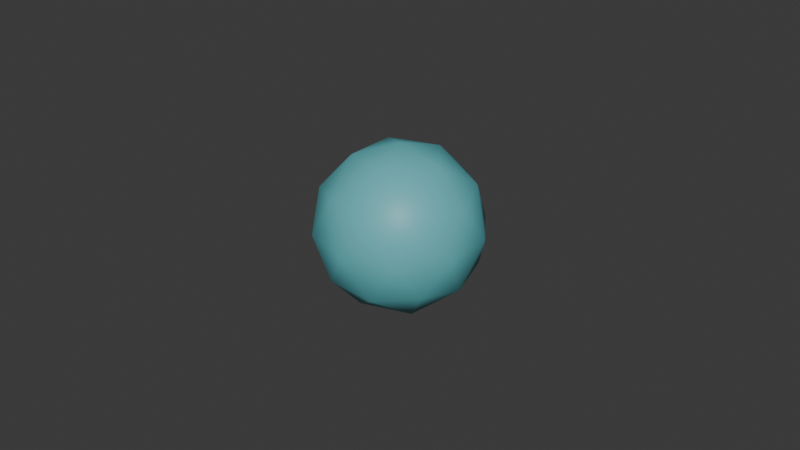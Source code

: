 # Source: water.blend  (saved by Blender 4.5.88; exported with 4.5.12 LTS)
import bpy
from mathutils import Matrix  # noqa: F401  (used for matrix-valued properties, if any)

bpy.ops.wm.read_factory_settings(use_empty=True)
scene = bpy.context.scene
scene.name = 'Scene'

# ---- collections
col_collection = bpy.data.collections.new('Collection'); scene.collection.children.link(col_collection)

# ---- materials (node trees are filled in below, after node groups)
mat_water = bpy.data.materials.new('Water')
mat_water.alpha_threshold = 0.0
mat_water.roughness = 0.5
mat_water.line_color = (0.0, 0.0, 0.0, 1.0)

# ---- material node trees
mat_water.use_nodes = True; mat_water.node_tree.nodes.clear()
_N = mat_water.node_tree.nodes; _L = mat_water.node_tree.links
n0 = _N.new('ShaderNodeOutputMaterial'); n0.name = 'Material Output'; n0.location = (200, 100)
n1 = _N.new('ShaderNodeBsdfPrincipled'); n1.name = 'Principled BSDF'; n1.location = (-200, 100)
n1.inputs[0].default_value = (0.1258, 0.4856, 0.5274, 1.0)
n1.inputs[3].default_value = 1.45
_L.new(n1.outputs[0], n0.inputs[0])
n0.is_active_output = True

# ---- world
world_world = bpy.data.worlds.new('World'); scene.world = world_world
world_world.use_nodes = True; world_world.node_tree.nodes.clear()
_N = world_world.node_tree.nodes; _L = world_world.node_tree.links
n0 = _N.new('ShaderNodeOutputWorld'); n0.name = 'World Output'; n0.location = (200, 100)
n1 = _N.new('ShaderNodeBackground'); n1.name = 'Background'; n1.location = (-200, 100)
n1.inputs[0].default_value = (0.05088, 0.05088, 0.05088, 1.0)
_L.new(n1.outputs[0], n0.inputs[0])
n0.is_active_output = True
world_world.color = (0.05088, 0.05088, 0.05088)
world_world.sun_shadow_jitter_overblur = 0.0

# ---- meshes
me_water = bpy.data.meshes.new('water')
me_water.from_pydata([(-9.824e-10, 4.238e-09, -0.02611), (0.01889, -0.01373, -0.01168), (-0.007217, -0.02221, -0.01168), (-0.02336, 4.238e-09, -0.01168), (-0.007217, 0.02221, -0.01168), (0.01889, 0.01373, -0.01168), (0.007217, -0.02221, 0.01168), (-0.01889, -0.01373, 0.01168), (-0.01889, 0.01373, 0.01168), (0.007217, 0.02221, 0.01168), (0.02336, 4.238e-09, 0.01168), (-9.824e-10, 4.238e-09, 0.02611), (-0.004242, -0.01306, -0.02221), (0.01111, -0.008069, -0.02221), (0.006864, -0.02113, -0.01373), (0.02221, 4.238e-09, -0.01373), (0.01111, 0.008069, -0.02221), (-0.01373, 4.238e-09, -0.02221), (-0.01797, -0.01306, -0.01373), (-0.004242, 0.01306, -0.02221), (-0.01797, 0.01306, -0.01373), (0.006864, 0.02113, -0.01373), (0.02483, -0.008069, 1.382e-09), (0.02483, 0.008069, 1.382e-09), (-9.824e-10, -0.02611, 1.382e-09), (0.01535, -0.02113, 1.382e-09), (-0.02483, -0.008069, 1.382e-09), (-0.01535, -0.02113, 1.382e-09), (-0.01535, 0.02113, 1.382e-09), (-0.02483, 0.008069, 1.382e-09), (0.01535, 0.02113, 1.382e-09), (-9.824e-10, 0.02611, 1.382e-09), (0.01797, -0.01306, 0.01373), (-0.006864, -0.02113, 0.01373), (-0.02221, 4.238e-09, 0.01373), (-0.006864, 0.02113, 0.01373), (0.01797, 0.01306, 0.01373), (0.004242, -0.01306, 0.02221), (0.01373, 4.238e-09, 0.02221), (-0.01111, -0.008069, 0.02221), (-0.01111, 0.008069, 0.02221), (0.004242, 0.01306, 0.02221)], [], [(0, 13, 12), (1, 13, 15), (0, 12, 17), (0, 17, 19), (0, 19, 16), (1, 15, 22), (2, 14, 24), (3, 18, 26), (4, 20, 28), (5, 21, 30), (1, 22, 25), (2, 24, 27), (3, 26, 29), (4, 28, 31), (5, 30, 23), (6, 32, 37), (7, 33, 39), (8, 34, 40), (9, 35, 41), (10, 36, 38), (38, 41, 11), (38, 36, 41), (36, 9, 41), (41, 40, 11), (41, 35, 40), (35, 8, 40), (40, 39, 11), (40, 34, 39), (34, 7, 39), (39, 37, 11), (39, 33, 37), (33, 6, 37), (37, 38, 11), (37, 32, 38), (32, 10, 38), (23, 36, 10), (23, 30, 36), (30, 9, 36), (31, 35, 9), (31, 28, 35), (28, 8, 35), (29, 34, 8), (29, 26, 34), (26, 7, 34), (27, 33, 7), (27, 24, 33), (24, 6, 33), (25, 32, 6), (25, 22, 32), (22, 10, 32), (30, 31, 9), (30, 21, 31), (21, 4, 31), (28, 29, 8), (28, 20, 29), (20, 3, 29), (26, 27, 7), (26, 18, 27), (18, 2, 27), (24, 25, 6), (24, 14, 25), (14, 1, 25), (22, 23, 10), (22, 15, 23), (15, 5, 23), (16, 21, 5), (16, 19, 21), (19, 4, 21), (19, 20, 4), (19, 17, 20), (17, 3, 20), (17, 18, 3), (17, 12, 18), (12, 2, 18), (15, 16, 5), (15, 13, 16), (13, 0, 16), (12, 14, 2), (12, 13, 14), (13, 1, 14)])
me_water.polygons.foreach_set('use_smooth', [True] * 80)
me_water.polygons.foreach_set('material_index', [-1, -1, -1, -1, -1, -1, -1, -1, -1, -1, -1, -1, -1, -1, -1, -1, -1, -1, -1, -1, -1, -1, -1, -1, -1, -1, -1, -1, -1, -1, -1, -1, -1, -1, -1, -1, -1, -1, -1, -1, -1, -1, -1, -1, -1, -1, -1, -1, -1, -1, -1, -1, -1, -1, -1, -1, -1, -1, -1, -1, -1, -1, -1, -1, -1, -1, -1, -1, -1, -1, -1, -1, -1, -1, -1, -1, -1, -1, -1, -1])
_uv = me_water.uv_layers.new(name='UVMap')
_uv.uv.foreach_set('vector', [0.2487, 0.6089, 0.1191, 0.6186, 0.1939, 0.491, -9.09e-09, 0.6089, 0.1191, 0.6186, 0.0577, 0.7213, 0.2487, 0.6089, 0.1939, 0.491, 0.325, 0.5149, 0.2487, 0.6089, 0.325, 0.5149, 0.3311, 0.6572, 0.2487, 0.6089, 0.3311, 0.6572, 0.2039, 0.7213, 0.1082, 0.3195, -4.57e-09, 0.2676, 0.09549, 0.1936, 0.1273, 0.3918, 0.04775, 0.491, 0.01712, 0.3873, 0.4436, 0.3195, 0.4045, 0.3873, 0.3354, 0.2676, 0.6616, 0.1936, 0.559, 0.2676, 0.559, 0.1197, 0.9193, 0.2213, 0.7895, 0.2264, 0.8688, 0.1015, 0.1082, 0.3195, 0.09549, 0.1936, 0.2236, 0.2676, 0.8058, 0.6641, 0.7227, 0.5678, 0.8688, 0.5626, 0.4436, 0.3195, 0.3354, 0.2676, 0.4309, 0.1936, 0.6616, 0.1936, 0.559, 0.1197, 0.6708, 0.07397, 0.9193, 0.2213, 0.8688, 0.1015, 0.9989, 0.1301, 0.3262, 0.1936, 0.2236, 0.1197, 0.3354, 0.07396, 0.9193, 0.4429, 0.7895, 0.4378, 0.8705, 0.3321, 0.3311, 0.4997, 0.3888, 0.3873, 0.4502, 0.49, 0.4585, 0.7168, 0.3789, 0.6176, 0.5251, 0.6176, 0.1082, 0.06781, 0.0691, 8.881e-09, 0.2073, 1.151e-08, 0.6561, 0.5937, 0.5251, 0.6176, 0.5799, 0.4997, 0.6561, 0.5937, 0.5848, 0.7213, 0.5251, 0.6176, 0.5848, 0.7213, 0.4585, 0.7168, 0.5251, 0.6176, 0.5251, 0.6176, 0.4502, 0.49, 0.5799, 0.4997, 0.5251, 0.6176, 0.3789, 0.6176, 0.4502, 0.49, 0.3789, 0.6176, 0.3311, 0.4997, 0.4502, 0.49, 0.4502, 0.49, 0.535, 0.3873, 0.5799, 0.4997, 0.4502, 0.49, 0.3888, 0.3873, 0.535, 0.3873, 1.0, 0.3916, 0.9193, 0.4429, 0.8705, 0.3321, 0.535, 0.3873, 0.6623, 0.4514, 0.5799, 0.4997, 0.8705, 0.3321, 0.7895, 0.4378, 0.7244, 0.3373, 0.7895, 0.4378, 0.6708, 0.4517, 0.7244, 0.3373, 0.6623, 0.4514, 0.6561, 0.5937, 0.5799, 0.4997, 0.3354, 0.07396, 0.2236, 0.1197, 0.2073, 1.151e-08, 0.2236, 0.1197, 0.1082, 0.06781, 0.2073, 1.151e-08, 1.006e-07, 0.1197, 0.0691, 8.881e-09, 0.1082, 0.06781, 0.9989, 0.1301, 0.8688, 0.1015, 0.9322, -7.8e-09, 0.8688, 0.1015, 0.8058, 4.016e-11, 0.9322, -7.8e-09, 0.3483, 0.7213, 0.3789, 0.6176, 0.4585, 0.7168, 0.6708, 0.07397, 0.559, 0.1197, 0.5427, -1.273e-08, 0.559, 0.1197, 0.4436, 0.06781, 0.5427, -1.273e-08, 0.4309, 0.1936, 0.3354, 0.1197, 0.4436, 0.06781, 0.4309, 0.1936, 0.3354, 0.2676, 0.3354, 0.1197, 0.9989, 0.5341, 0.9193, 0.4429, 1.0, 0.3916, 0.8688, 0.5626, 0.7895, 0.4378, 0.9193, 0.4429, 0.8688, 0.5626, 0.7227, 0.5678, 0.7895, 0.4378, 0.7227, 0.5678, 0.6708, 0.4517, 0.7895, 0.4378, 0.2236, 0.2676, 0.2236, 0.1197, 0.3262, 0.1936, 0.2236, 0.2676, 0.09549, 0.1936, 0.2236, 0.1197, 0.09549, 0.1936, 0.1082, 0.06781, 0.2236, 0.1197, 0.8688, 0.1015, 0.7227, 0.0963, 0.8058, 4.016e-11, 0.8688, 0.1015, 0.7895, 0.2264, 0.7227, 0.0963, 0.7895, 0.2264, 0.6708, 0.2124, 0.7227, 0.0963, 0.559, 0.1197, 0.4309, 0.1936, 0.4436, 0.06781, 0.559, 0.1197, 0.559, 0.2676, 0.4309, 0.1936, 0.559, 0.2676, 0.4436, 0.3195, 0.4309, 0.1936, 0.9989, 0.5341, 0.8688, 0.5626, 0.9193, 0.4429, 0.9989, 0.5341, 0.9322, 0.6641, 0.8688, 0.5626, 0.9322, 0.6641, 0.8058, 0.6641, 0.8688, 0.5626, 0.3354, 0.3133, 0.2236, 0.2676, 0.3262, 0.1936, 0.3354, 0.3133, 0.2073, 0.3873, 0.2236, 0.2676, 0.2073, 0.3873, 0.1082, 0.3195, 0.2236, 0.2676, 0.09549, 0.1936, 1.006e-07, 0.1197, 0.1082, 0.06781, 0.09549, 0.1936, -4.57e-09, 0.2676, 1.006e-07, 0.1197, 1.0, 0.2725, 0.9193, 0.2213, 0.9989, 0.1301, 0.8705, 0.3321, 0.7895, 0.2264, 0.9193, 0.2213, 0.8705, 0.3321, 0.7244, 0.3268, 0.7895, 0.2264, 0.7244, 0.3268, 0.6708, 0.2124, 0.7895, 0.2264, 0.6708, 0.3133, 0.559, 0.2676, 0.6616, 0.1936, 0.6708, 0.3133, 0.5427, 0.3873, 0.559, 0.2676, 0.5427, 0.3873, 0.4436, 0.3195, 0.559, 0.2676, 0.5427, 0.3873, 0.4045, 0.3873, 0.4436, 0.3195, 0.325, 0.5149, 0.1939, 0.491, 0.2537, 0.3873, 0.1939, 0.491, 0.1273, 0.3918, 0.2537, 0.3873, 1.0, 0.2725, 0.8705, 0.3321, 0.9193, 0.2213, 0.0577, 0.7213, 0.1191, 0.6186, 0.2039, 0.7213, 0.1191, 0.6186, 0.2487, 0.6089, 0.2039, 0.7213, 0.1939, 0.491, 0.04775, 0.491, 0.1273, 0.3918, 0.1939, 0.491, 0.1191, 0.6186, 0.04775, 0.491, 0.1191, 0.6186, -9.09e-09, 0.6089, 0.04775, 0.491])
me_water.materials.append(mat_water)
me_water.update()

# ---- objects
ob_water = bpy.data.objects.new('water', me_water)

# ---- transforms, parenting, visibility, modifiers, constraints
ob_water.location = (0.0, 0.0, 0.0)

# ---- collection membership
col_collection.objects.link(ob_water)

# ---- scene / render settings (as saved in the file)
scene.frame_start = 1; scene.frame_end = 250; scene.frame_set(1)
scene.render.engine = 'BLENDER_EEVEE_NEXT'
bpy.context.view_layer.update()

# ---- added for rendering (the .blend has no active camera and no usable light): camera, sun
cam_auto = bpy.data.cameras.new('AutoCamera')
cam_auto.lens = 50.0
cam_auto.sensor_width = 36.0
cam_auto.clip_end = 1000.0
ob_auto_camera = bpy.data.objects.new('AutoCamera', cam_auto)
scene.collection.objects.link(ob_auto_camera)
ob_auto_camera.location = (0.185045, -0.222054, 0.148036)
ob_auto_camera.rotation_euler = (1.09748, -7.21219e-08, 0.694738)
scene.camera = ob_auto_camera
light_auto_sun = bpy.data.lights.new('AutoSun', 'SUN')
light_auto_sun.energy = 3.0
light_auto_sun.angle = 0.0523599
ob_auto_sun = bpy.data.objects.new('AutoSun', light_auto_sun)
scene.collection.objects.link(ob_auto_sun)
ob_auto_sun.rotation_euler = (0.872665, 0.174533, 0.523599)
bpy.context.view_layer.update()

